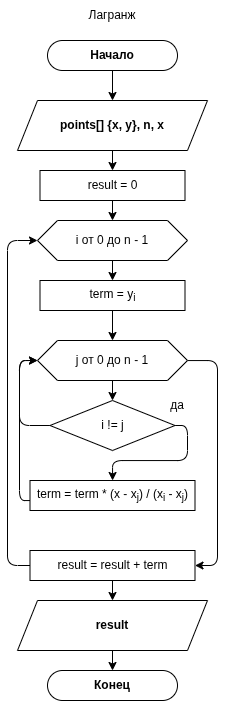

The diagram above was exported from draw.io. Its source (the exported page's mxGraphModel, read from the mxfile embedded in the PNG):
<mxGraphModel dx="1278" dy="825" grid="1" gridSize="10" guides="1" tooltips="1" connect="1" arrows="1" fold="1" page="1" pageScale="1" pageWidth="850" pageHeight="1100" background="#ffffff" math="0" shadow="0">
  <root>
    <mxCell id="0" />
    <mxCell id="1" parent="0" />
    <mxCell id="7" style="edgeStyle=none;html=1;entryX=0.5;entryY=0;entryDx=0;entryDy=0;" parent="1" source="3" target="5" edge="1">
      <mxGeometry relative="1" as="geometry" />
    </mxCell>
    <mxCell id="3" value="Начало" style="rounded=1;whiteSpace=wrap;html=1;arcSize=50;fontStyle=1" parent="1" vertex="1">
      <mxGeometry x="220" y="160" width="130" height="30" as="geometry" />
    </mxCell>
    <mxCell id="4" value="Конец" style="rounded=1;whiteSpace=wrap;html=1;arcSize=50;fontStyle=1" parent="1" vertex="1">
      <mxGeometry x="220" y="790" width="130" height="30" as="geometry" />
    </mxCell>
    <mxCell id="9" value="" style="edgeStyle=none;html=1;" parent="1" source="5" target="8" edge="1">
      <mxGeometry relative="1" as="geometry" />
    </mxCell>
    <mxCell id="5" value="&lt;b&gt;points[] {x, y}, n, x&lt;/b&gt;" style="shape=parallelogram;perimeter=parallelogramPerimeter;whiteSpace=wrap;html=1;fixedSize=1;" parent="1" vertex="1">
      <mxGeometry x="190" y="220" width="190" height="50" as="geometry" />
    </mxCell>
    <mxCell id="6" value="Лагранж" style="text;html=1;align=center;verticalAlign=middle;whiteSpace=wrap;rounded=0;" parent="1" vertex="1">
      <mxGeometry x="255" y="120" width="60" height="30" as="geometry" />
    </mxCell>
    <mxCell id="11" style="edgeStyle=none;html=1;entryX=0.5;entryY=0;entryDx=0;entryDy=0;" parent="1" source="8" target="12" edge="1">
      <mxGeometry relative="1" as="geometry">
        <mxPoint x="285" y="340" as="targetPoint" />
      </mxGeometry>
    </mxCell>
    <mxCell id="8" value="result = 0" style="whiteSpace=wrap;html=1;" parent="1" vertex="1">
      <mxGeometry x="212.5" y="290" width="145" height="30" as="geometry" />
    </mxCell>
    <mxCell id="15" style="edgeStyle=none;html=1;entryX=0.5;entryY=0;entryDx=0;entryDy=0;" parent="1" source="12" target="13" edge="1">
      <mxGeometry relative="1" as="geometry" />
    </mxCell>
    <mxCell id="12" value="i от 0 до n - 1" style="shape=hexagon;perimeter=hexagonPerimeter2;whiteSpace=wrap;html=1;fixedSize=1;" parent="1" vertex="1">
      <mxGeometry x="210" y="340" width="150" height="40" as="geometry" />
    </mxCell>
    <mxCell id="20" style="edgeStyle=none;html=1;entryX=0.5;entryY=0;entryDx=0;entryDy=0;" parent="1" source="13" target="19" edge="1">
      <mxGeometry relative="1" as="geometry" />
    </mxCell>
    <mxCell id="13" value="term = y&lt;sub&gt;i&lt;/sub&gt;" style="whiteSpace=wrap;html=1;" parent="1" vertex="1">
      <mxGeometry x="212.5" y="400" width="145" height="30" as="geometry" />
    </mxCell>
    <mxCell id="23" style="edgeStyle=orthogonalEdgeStyle;html=1;rounded=1;" parent="1" source="18" target="22" edge="1">
      <mxGeometry relative="1" as="geometry">
        <Array as="points">
          <mxPoint x="360" y="545" />
          <mxPoint x="360" y="580" />
          <mxPoint x="285" y="580" />
        </Array>
      </mxGeometry>
    </mxCell>
    <mxCell id="27" style="edgeStyle=orthogonalEdgeStyle;html=1;" parent="1" source="18" edge="1">
      <mxGeometry relative="1" as="geometry">
        <mxPoint x="210" y="480" as="targetPoint" />
        <Array as="points">
          <mxPoint x="192" y="545" />
          <mxPoint x="192" y="480" />
        </Array>
      </mxGeometry>
    </mxCell>
    <mxCell id="18" value="i != j" style="rhombus;whiteSpace=wrap;html=1;" parent="1" vertex="1">
      <mxGeometry x="222.5" y="520" width="125" height="50" as="geometry" />
    </mxCell>
    <mxCell id="21" style="edgeStyle=none;html=1;entryX=0.5;entryY=0;entryDx=0;entryDy=0;" parent="1" source="19" target="18" edge="1">
      <mxGeometry relative="1" as="geometry" />
    </mxCell>
    <mxCell id="30" style="edgeStyle=orthogonalEdgeStyle;html=1;entryX=1;entryY=0.5;entryDx=0;entryDy=0;" parent="1" source="19" target="29" edge="1">
      <mxGeometry relative="1" as="geometry">
        <Array as="points">
          <mxPoint x="390" y="480" />
          <mxPoint x="390" y="685" />
        </Array>
      </mxGeometry>
    </mxCell>
    <mxCell id="19" value="j от 0 до n - 1" style="shape=hexagon;perimeter=hexagonPerimeter2;whiteSpace=wrap;html=1;fixedSize=1;" parent="1" vertex="1">
      <mxGeometry x="210" y="460" width="150" height="40" as="geometry" />
    </mxCell>
    <mxCell id="26" style="edgeStyle=orthogonalEdgeStyle;html=1;entryX=0;entryY=0.5;entryDx=0;entryDy=0;" parent="1" source="22" target="19" edge="1">
      <mxGeometry relative="1" as="geometry">
        <Array as="points">
          <mxPoint x="192" y="620" />
          <mxPoint x="192" y="480" />
        </Array>
      </mxGeometry>
    </mxCell>
    <mxCell id="22" value="term = term * (x - x&lt;sub&gt;j&lt;/sub&gt;) / (x&lt;sub&gt;i&lt;/sub&gt;&amp;nbsp;- x&lt;sub&gt;j&lt;/sub&gt;)" style="rounded=0;whiteSpace=wrap;html=1;" parent="1" vertex="1">
      <mxGeometry x="202.5" y="600" width="165" height="30" as="geometry" />
    </mxCell>
    <mxCell id="24" value="да" style="text;html=1;align=center;verticalAlign=middle;whiteSpace=wrap;rounded=0;" parent="1" vertex="1">
      <mxGeometry x="320" y="510" width="60" height="30" as="geometry" />
    </mxCell>
    <mxCell id="32" style="edgeStyle=elbowEdgeStyle;html=1;entryX=0;entryY=0.5;entryDx=0;entryDy=0;" parent="1" source="29" target="12" edge="1">
      <mxGeometry relative="1" as="geometry">
        <Array as="points">
          <mxPoint x="180" y="510" />
        </Array>
      </mxGeometry>
    </mxCell>
    <mxCell id="34" style="edgeStyle=none;html=1;entryX=0.5;entryY=0;entryDx=0;entryDy=0;" parent="1" source="29" target="33" edge="1">
      <mxGeometry relative="1" as="geometry" />
    </mxCell>
    <mxCell id="29" value="result = result + term" style="rounded=0;whiteSpace=wrap;html=1;" parent="1" vertex="1">
      <mxGeometry x="202.5" y="670" width="165" height="30" as="geometry" />
    </mxCell>
    <mxCell id="35" style="edgeStyle=none;html=1;entryX=0.5;entryY=0;entryDx=0;entryDy=0;" parent="1" source="33" target="4" edge="1">
      <mxGeometry relative="1" as="geometry" />
    </mxCell>
    <mxCell id="33" value="&lt;b&gt;result&lt;/b&gt;" style="shape=parallelogram;perimeter=parallelogramPerimeter;whiteSpace=wrap;html=1;fixedSize=1;" parent="1" vertex="1">
      <mxGeometry x="190" y="720" width="190" height="50" as="geometry" />
    </mxCell>
  </root>
</mxGraphModel>